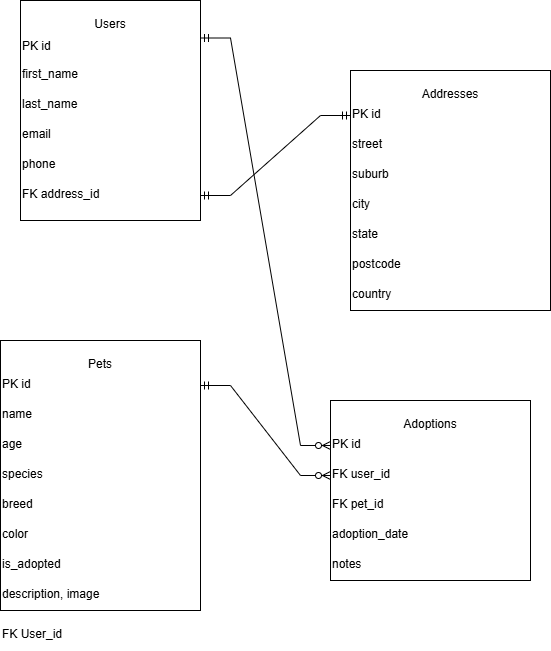

The diagram above was exported from draw.io. Its source (the exported page's mxGraphModel, read from the mxfile embedded in the PNG):
<mxGraphModel dx="1674" dy="738" grid="1" gridSize="10" guides="1" tooltips="1" connect="1" arrows="1" fold="1" page="1" pageScale="1" pageWidth="827" pageHeight="1169" math="0" shadow="0">
  <root>
    <mxCell id="0" />
    <mxCell id="1" parent="0" />
    <mxCell id="users" value="Users" style="shape=rectangle;verticalAlign=top;spacingTop=10;" parent="1" vertex="1">
      <mxGeometry x="70" y="60" width="180" height="220" as="geometry" />
    </mxCell>
    <mxCell id="u1" value="PK id" style="text;align=left;verticalAlign=middle;" parent="users" vertex="1">
      <mxGeometry y="30" width="180" height="30" as="geometry" />
    </mxCell>
    <mxCell id="u2" value="first_name" style="text;align=left;" parent="users" vertex="1">
      <mxGeometry y="60" width="180" height="30" as="geometry" />
    </mxCell>
    <mxCell id="u3" value="last_name" style="text;align=left;" parent="users" vertex="1">
      <mxGeometry y="90" width="180" height="30" as="geometry" />
    </mxCell>
    <mxCell id="u4" value="email" style="text;align=left;" parent="users" vertex="1">
      <mxGeometry y="120" width="180" height="30" as="geometry" />
    </mxCell>
    <mxCell id="u5" value="phone" style="text;align=left;" parent="users" vertex="1">
      <mxGeometry y="150" width="180" height="30" as="geometry" />
    </mxCell>
    <mxCell id="u6" value="FK address_id" style="text;align=left;" parent="users" vertex="1">
      <mxGeometry y="180" width="180" height="30" as="geometry" />
    </mxCell>
    <mxCell id="addresses" value="Addresses" style="shape=rectangle;verticalAlign=top;spacingTop=10;" parent="1" vertex="1">
      <mxGeometry x="400" y="130" width="200" height="240" as="geometry" />
    </mxCell>
    <mxCell id="66XWUvadjtcLpmtYYZpx-1" value="PK id" style="text;align=left;" parent="addresses" vertex="1">
      <mxGeometry y="30" width="200" height="30" as="geometry" />
    </mxCell>
    <mxCell id="66XWUvadjtcLpmtYYZpx-2" value="street" style="text;align=left;" parent="addresses" vertex="1">
      <mxGeometry y="60" width="200" height="30" as="geometry" />
    </mxCell>
    <mxCell id="66XWUvadjtcLpmtYYZpx-3" value="suburb" style="text;align=left;" parent="addresses" vertex="1">
      <mxGeometry y="90" width="200" height="30" as="geometry" />
    </mxCell>
    <mxCell id="66XWUvadjtcLpmtYYZpx-4" value="city" style="text;align=left;" parent="addresses" vertex="1">
      <mxGeometry y="120" width="200" height="30" as="geometry" />
    </mxCell>
    <mxCell id="66XWUvadjtcLpmtYYZpx-5" value="state" style="text;align=left;" parent="addresses" vertex="1">
      <mxGeometry y="150" width="200" height="30" as="geometry" />
    </mxCell>
    <mxCell id="66XWUvadjtcLpmtYYZpx-6" value="postcode" style="text;align=left;" parent="addresses" vertex="1">
      <mxGeometry y="180" width="200" height="30" as="geometry" />
    </mxCell>
    <mxCell id="66XWUvadjtcLpmtYYZpx-7" value="country" style="text;align=left;" parent="addresses" vertex="1">
      <mxGeometry y="210" width="200" height="30" as="geometry" />
    </mxCell>
    <object label="Pets" User.id="" test="" id="pets">
      <mxCell style="shape=rectangle;verticalAlign=top;spacingTop=10;" parent="1" vertex="1">
        <mxGeometry x="50" y="400" width="200" height="270" as="geometry" />
      </mxCell>
    </object>
    <mxCell id="66XWUvadjtcLpmtYYZpx-8" value="PK id" style="text;align=left;" parent="pets" vertex="1">
      <mxGeometry y="30" width="200" height="30" as="geometry" />
    </mxCell>
    <mxCell id="66XWUvadjtcLpmtYYZpx-9" value="name" style="text;align=left;" parent="pets" vertex="1">
      <mxGeometry y="60" width="200" height="30" as="geometry" />
    </mxCell>
    <mxCell id="66XWUvadjtcLpmtYYZpx-10" value="age" style="text;align=left;" parent="pets" vertex="1">
      <mxGeometry y="90" width="200" height="30" as="geometry" />
    </mxCell>
    <mxCell id="66XWUvadjtcLpmtYYZpx-11" value="species" style="text;align=left;" parent="pets" vertex="1">
      <mxGeometry y="120" width="200" height="30" as="geometry" />
    </mxCell>
    <mxCell id="66XWUvadjtcLpmtYYZpx-12" value="breed" style="text;align=left;" parent="pets" vertex="1">
      <mxGeometry y="150" width="200" height="30" as="geometry" />
    </mxCell>
    <mxCell id="66XWUvadjtcLpmtYYZpx-13" value="color" style="text;align=left;" parent="pets" vertex="1">
      <mxGeometry y="180" width="200" height="30" as="geometry" />
    </mxCell>
    <mxCell id="66XWUvadjtcLpmtYYZpx-14" value="is_adopted" style="text;align=left;" parent="pets" vertex="1">
      <mxGeometry y="210" width="200" height="30" as="geometry" />
    </mxCell>
    <mxCell id="66XWUvadjtcLpmtYYZpx-15" value="description, image" style="text;align=left;" parent="pets" vertex="1">
      <mxGeometry y="240" width="200" height="30" as="geometry" />
    </mxCell>
    <mxCell id="66XWUvadjtcLpmtYYZpx-16" value="FK User_id" style="text;align=left;" parent="pets" vertex="1">
      <mxGeometry y="280" width="200" height="30" as="geometry" />
    </mxCell>
    <mxCell id="adoptions" value="Adoptions" style="shape=rectangle;verticalAlign=top;spacingTop=10;" parent="1" vertex="1">
      <mxGeometry x="380" y="460" width="200" height="180" as="geometry" />
    </mxCell>
    <mxCell id="66XWUvadjtcLpmtYYZpx-17" value="PK id" style="text;align=left;" parent="adoptions" vertex="1">
      <mxGeometry y="30" width="200" height="30" as="geometry" />
    </mxCell>
    <mxCell id="66XWUvadjtcLpmtYYZpx-18" value="FK user_id" style="text;align=left;" parent="adoptions" vertex="1">
      <mxGeometry y="60" width="200" height="30" as="geometry" />
    </mxCell>
    <mxCell id="66XWUvadjtcLpmtYYZpx-19" value="FK pet_id" style="text;align=left;" parent="adoptions" vertex="1">
      <mxGeometry y="90" width="200" height="30" as="geometry" />
    </mxCell>
    <mxCell id="66XWUvadjtcLpmtYYZpx-20" value="adoption_date" style="text;align=left;" parent="adoptions" vertex="1">
      <mxGeometry y="120" width="200" height="30" as="geometry" />
    </mxCell>
    <mxCell id="66XWUvadjtcLpmtYYZpx-21" value="notes" style="text;align=left;" parent="adoptions" vertex="1">
      <mxGeometry y="150" width="200" height="30" as="geometry" />
    </mxCell>
    <mxCell id="u1daE5y9M54pdrsPBnJI-5" value="" style="edgeStyle=entityRelationEdgeStyle;fontSize=12;html=1;endArrow=ERmandOne;startArrow=ERmandOne;rounded=0;exitX=1;exitY=0.5;exitDx=0;exitDy=0;entryX=0;entryY=0.5;entryDx=0;entryDy=0;" parent="1" source="u6" target="66XWUvadjtcLpmtYYZpx-1" edge="1">
      <mxGeometry width="100" height="100" relative="1" as="geometry">
        <mxPoint x="260" y="240" as="sourcePoint" />
        <mxPoint x="360" y="140" as="targetPoint" />
      </mxGeometry>
    </mxCell>
    <mxCell id="u1daE5y9M54pdrsPBnJI-6" value="" style="edgeStyle=entityRelationEdgeStyle;fontSize=12;html=1;endArrow=ERzeroToMany;startArrow=ERmandOne;rounded=0;exitX=1;exitY=0.25;exitDx=0;exitDy=0;entryX=0;entryY=0.5;entryDx=0;entryDy=0;" parent="1" source="u1" target="66XWUvadjtcLpmtYYZpx-17" edge="1">
      <mxGeometry width="100" height="100" relative="1" as="geometry">
        <mxPoint x="-250" y="620" as="sourcePoint" />
        <mxPoint x="-150" y="520" as="targetPoint" />
      </mxGeometry>
    </mxCell>
    <mxCell id="u1daE5y9M54pdrsPBnJI-8" value="" style="edgeStyle=entityRelationEdgeStyle;fontSize=12;html=1;endArrow=ERzeroToMany;startArrow=ERmandOne;rounded=0;exitX=1;exitY=0.5;exitDx=0;exitDy=0;entryX=0;entryY=0.5;entryDx=0;entryDy=0;" parent="1" source="66XWUvadjtcLpmtYYZpx-8" target="66XWUvadjtcLpmtYYZpx-18" edge="1">
      <mxGeometry width="100" height="100" relative="1" as="geometry">
        <mxPoint x="-140" y="580" as="sourcePoint" />
        <mxPoint x="-40" y="480" as="targetPoint" />
      </mxGeometry>
    </mxCell>
  </root>
</mxGraphModel>